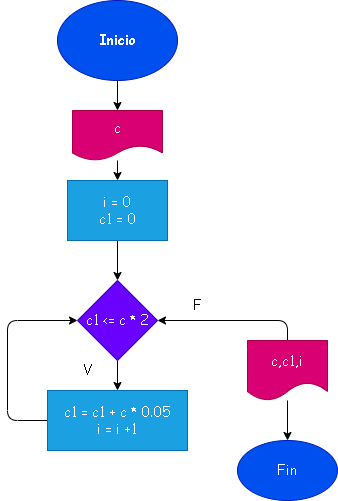

The diagram above was exported from draw.io. Its source (the exported page's mxGraphModel, read from the mxfile embedded in the PNG):
<mxGraphModel dx="422" dy="357" grid="1" gridSize="10" guides="1" tooltips="1" connect="1" arrows="1" fold="1" page="1" pageScale="1" pageWidth="827" pageHeight="1169" math="0" shadow="0">
  <root>
    <mxCell id="0" />
    <mxCell id="1" parent="0" />
    <mxCell id="4" value="" style="edgeStyle=none;html=1;fontFamily=Comic Sans MS;fontSize=14;" parent="1" source="2" edge="1">
      <mxGeometry relative="1" as="geometry">
        <mxPoint x="280" y="180" as="targetPoint" />
      </mxGeometry>
    </mxCell>
    <mxCell id="2" value="Inicio" style="ellipse;whiteSpace=wrap;html=1;fontFamily=Comic Sans MS;fontSize=14;fontStyle=1;fillColor=#0050ef;fontColor=#ffffff;strokeColor=#001DBC;" parent="1" vertex="1">
      <mxGeometry x="220" y="70" width="120" height="80" as="geometry" />
    </mxCell>
    <mxCell id="7" value="" style="edgeStyle=none;html=1;fontFamily=Comic Sans MS;fontSize=14;" parent="1" source="5" target="6" edge="1">
      <mxGeometry relative="1" as="geometry" />
    </mxCell>
    <mxCell id="5" value="c" style="shape=document;whiteSpace=wrap;html=1;boundedLbl=1;fontFamily=Comic Sans MS;fontSize=14;fillColor=#d80073;fontColor=#ffffff;strokeColor=#A50040;" parent="1" vertex="1">
      <mxGeometry x="235" y="180" width="90" height="50" as="geometry" />
    </mxCell>
    <mxCell id="16" value="" style="edgeStyle=none;html=1;fontFamily=Comic Sans MS;fontSize=14;" parent="1" source="6" target="8" edge="1">
      <mxGeometry relative="1" as="geometry" />
    </mxCell>
    <mxCell id="6" value="i = 0&lt;br&gt;c1 = 0" style="rounded=0;whiteSpace=wrap;html=1;fontFamily=Comic Sans MS;fontSize=14;fillColor=#1ba1e2;fontColor=#ffffff;strokeColor=#006EAF;" parent="1" vertex="1">
      <mxGeometry x="230" y="250" width="100" height="60" as="geometry" />
    </mxCell>
    <mxCell id="10" value="" style="edgeStyle=none;html=1;fontFamily=Comic Sans MS;fontSize=14;" parent="1" source="8" target="9" edge="1">
      <mxGeometry relative="1" as="geometry" />
    </mxCell>
    <mxCell id="8" value="c1 &amp;lt;= c * 2" style="rhombus;whiteSpace=wrap;html=1;fontFamily=Comic Sans MS;fontSize=14;fillColor=#6a00ff;fontColor=#ffffff;strokeColor=#3700CC;" parent="1" vertex="1">
      <mxGeometry x="240" y="350" width="80" height="80" as="geometry" />
    </mxCell>
    <mxCell id="11" style="edgeStyle=none;html=1;entryX=0;entryY=0.5;entryDx=0;entryDy=0;fontFamily=Comic Sans MS;fontSize=14;" parent="1" source="9" target="8" edge="1">
      <mxGeometry relative="1" as="geometry">
        <Array as="points">
          <mxPoint x="170" y="490" />
          <mxPoint x="170" y="390" />
        </Array>
      </mxGeometry>
    </mxCell>
    <mxCell id="9" value="c1 = c1 + c * 0.05&lt;br&gt;i = i +1" style="rounded=0;whiteSpace=wrap;html=1;fontFamily=Comic Sans MS;fontSize=14;fillColor=#1ba1e2;fontColor=#ffffff;strokeColor=#006EAF;" parent="1" vertex="1">
      <mxGeometry x="210" y="460" width="140" height="60" as="geometry" />
    </mxCell>
    <mxCell id="14" value="" style="edgeStyle=none;html=1;fontFamily=Comic Sans MS;fontSize=14;" parent="1" source="12" target="13" edge="1">
      <mxGeometry relative="1" as="geometry" />
    </mxCell>
    <mxCell id="15" style="edgeStyle=none;html=1;entryX=1;entryY=0.5;entryDx=0;entryDy=0;fontFamily=Comic Sans MS;fontSize=14;" parent="1" source="12" target="8" edge="1">
      <mxGeometry relative="1" as="geometry">
        <Array as="points">
          <mxPoint x="450" y="390" />
        </Array>
      </mxGeometry>
    </mxCell>
    <mxCell id="12" value="c,c1,i" style="shape=document;whiteSpace=wrap;html=1;boundedLbl=1;fontFamily=Comic Sans MS;fontSize=14;fillColor=#d80073;fontColor=#ffffff;strokeColor=#A50040;" parent="1" vertex="1">
      <mxGeometry x="410" y="410" width="80" height="60" as="geometry" />
    </mxCell>
    <mxCell id="13" value="Fin" style="ellipse;whiteSpace=wrap;html=1;fontFamily=Comic Sans MS;fontSize=14;fillColor=#0050ef;fontColor=#ffffff;strokeColor=#001DBC;" parent="1" vertex="1">
      <mxGeometry x="400" y="510" width="100" height="60" as="geometry" />
    </mxCell>
    <mxCell id="17" value="F" style="text;html=1;strokeColor=none;fillColor=none;align=center;verticalAlign=middle;whiteSpace=wrap;rounded=0;fontFamily=Comic Sans MS;fontSize=14;" parent="1" vertex="1">
      <mxGeometry x="330" y="360" width="60" height="30" as="geometry" />
    </mxCell>
    <mxCell id="18" value="V" style="text;html=1;strokeColor=none;fillColor=none;align=center;verticalAlign=middle;whiteSpace=wrap;rounded=0;fontFamily=Comic Sans MS;fontSize=14;" parent="1" vertex="1">
      <mxGeometry x="220" y="425" width="60" height="30" as="geometry" />
    </mxCell>
  </root>
</mxGraphModel>